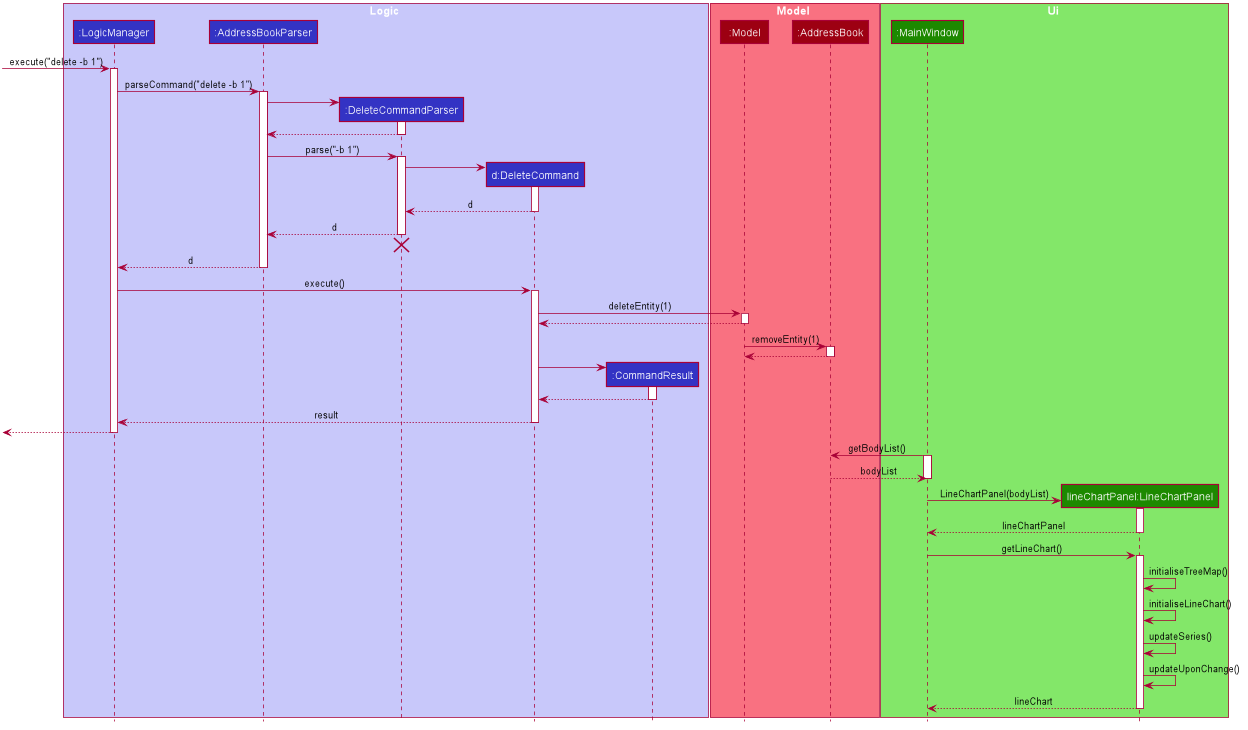

The diagram above was rendered by PlantUML. Its source (embedded in the PNG):
@startuml








skinparam BackgroundColor #FFFFFFF

skinparam Shadowing false

skinparam Class {
    FontColor #FFFFFF
    BorderThickness 1
    BorderColor #FFFFFF
    StereotypeFontColor #FFFFFF
    FontName Arial
}

skinparam Actor {
    BorderColor #000000
    Color #000000
    FontName Arial
}

skinparam Sequence {
    MessageAlign center
    BoxFontSize 15
    BoxPadding 0
    BoxFontColor #FFFFFF
    FontName Arial
}

skinparam Participant {
    FontColor #FFFFFFF
    Padding 20
}

skinparam MinClassWidth 50
skinparam ParticipantPadding 10
skinparam Shadowing false
skinparam DefaultTextAlignment center
skinparam packageStyle Rectangle

hide footbox
hide members
hide circle

box Logic #C8C8FA
participant ":LogicManager" as LogicManager #3333C4
participant ":AddressBookParser" as AddressBookParser #3333C4
participant ":DeleteCommandParser" as DeleteCommandParser #3333C4
participant "d:DeleteCommand" as DeleteCommand #3333C4
participant ":CommandResult" as CommandResult #3333C4
end box

box Model #F97181
participant ":Model" as Model #9D0012
participant ":AddressBook" as AddressBook #9D0012
end box

box Ui #83E769
participant ":MainWindow" as MainWindow #1D8900
participant "lineChartPanel:LineChartPanel" as LineChartPanel #1D8900

end box

[-> LogicManager : execute("delete -b 1")
activate LogicManager

LogicManager -> AddressBookParser : parseCommand("delete -b 1")
activate AddressBookParser

create DeleteCommandParser
AddressBookParser -> DeleteCommandParser
activate DeleteCommandParser

DeleteCommandParser --> AddressBookParser
deactivate DeleteCommandParser

AddressBookParser -> DeleteCommandParser : parse("-b 1")
activate DeleteCommandParser

create DeleteCommand
DeleteCommandParser -> DeleteCommand
activate DeleteCommand

DeleteCommand --> DeleteCommandParser : d
deactivate DeleteCommand

DeleteCommandParser --> AddressBookParser : d
deactivate DeleteCommandParser
DeleteCommandParser -[hidden]-> AddressBookParser
destroy DeleteCommandParser

AddressBookParser --> LogicManager : d
deactivate AddressBookParser

LogicManager -> DeleteCommand : execute()
activate DeleteCommand

DeleteCommand -> Model : deleteEntity(1)
activate Model

Model --> DeleteCommand
deactivate Model

Model -> AddressBook : removeEntity(1)
activate AddressBook

AddressBook --> Model
deactivate AddressBook

create CommandResult
DeleteCommand -> CommandResult
activate CommandResult

CommandResult --> DeleteCommand
deactivate CommandResult

DeleteCommand --> LogicManager : result
deactivate DeleteCommand

[<--LogicManager
deactivate LogicManager

MainWindow -> AddressBook : getBodyList()
activate MainWindow
AddressBook --> MainWindow : bodyList
deactivate MainWindow

create LineChartPanel
MainWindow -> LineChartPanel : LineChartPanel(bodyList)
activate LineChartPanel

LineChartPanel --> MainWindow : lineChartPanel
deactivate LineChartPanel

MainWindow -> LineChartPanel : getLineChart()
activate LineChartPanel

LineChartPanel -> LineChartPanel: initialiseTreeMap()

LineChartPanel -> LineChartPanel: initialiseLineChart()

LineChartPanel -> LineChartPanel: updateSeries()

LineChartPanel -> LineChartPanel: updateUponChange()

LineChartPanel --> MainWindow : lineChart
deactivate LineChartPanel

@enduml